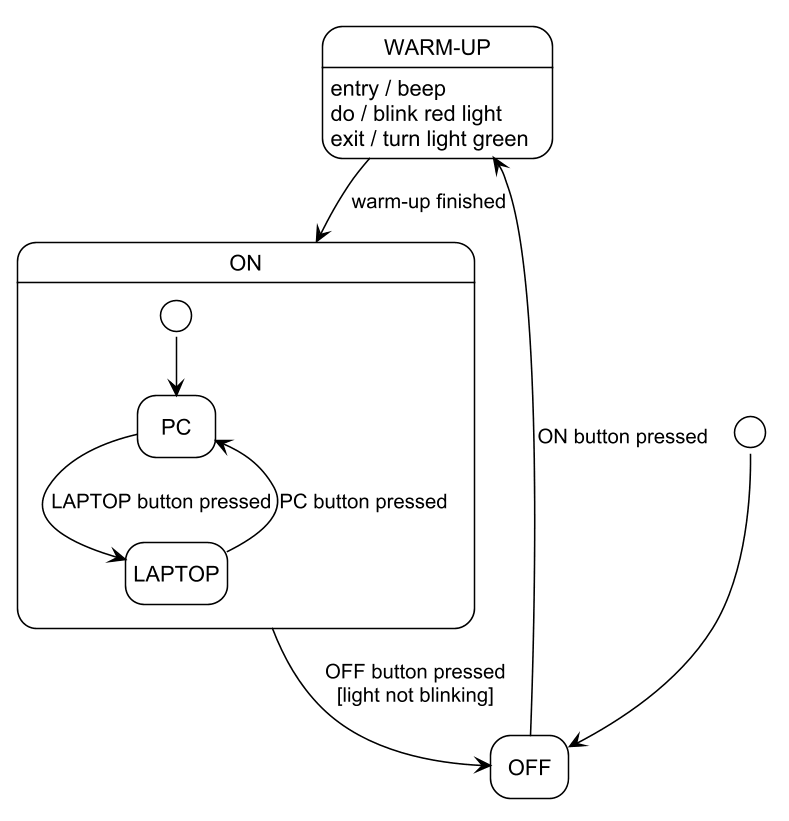

The diagram above was rendered by PlantUML. Its source (embedded in the PNG):
@startuml
skinparamlocked dpi 150
!theme plain
!pragma layout smetana
skinparam defaultFontName Arial
hide empty description
[*] --> OFF
OFF --> WarmUp : ON button pressed
state "WARM-UP" as WarmUp
WarmUp : entry / beep
WarmUp : do / blink red light
WarmUp : exit / turn light green
WarmUp --> ON : warm-up finished
state ON {
  [*] --> PC
  PC --> LAPTOP : LAPTOP button pressed
  LAPTOP --> PC : PC button pressed
}
ON --> OFF : OFF button pressed\n[light not blinking]
@enduml